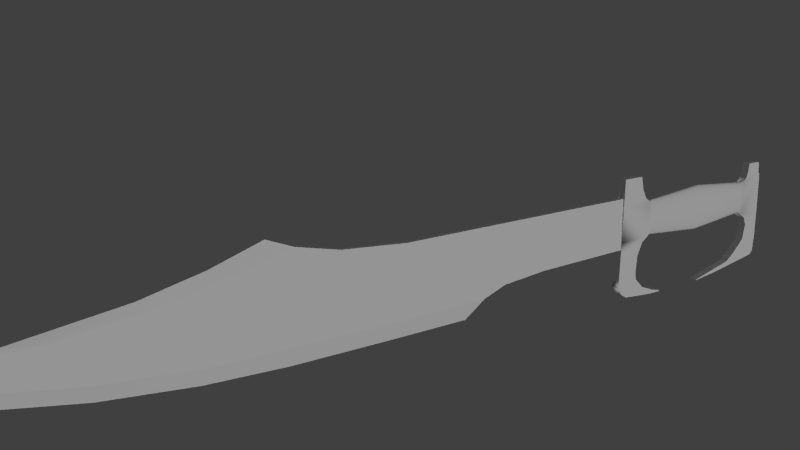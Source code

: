 # Source: LeonidasBlade.blend  (saved by Blender 2.76.0; exported with 4.5.12 LTS)
import bpy
from mathutils import Matrix  # noqa: F401  (used for matrix-valued properties, if any)

bpy.ops.wm.read_factory_settings(use_empty=True)
scene = bpy.context.scene
scene.name = 'Scene'

# ---- collections
col_collection_1 = bpy.data.collections.new('Collection 1'); scene.collection.children.link(col_collection_1)

# ---- materials (node trees are filled in below, after node groups)
mat_material = bpy.data.materials.new('Material')
mat_material.alpha_threshold = 0.0
mat_material.use_transparent_shadow = False
mat_material.preview_render_type = 'CUBE'
mat_material.roughness = 0.5
mat_material.line_color = (0.0, 0.0, 0.0, 1.0)

# ---- node groups
ng_auto_smooth = bpy.data.node_groups.new('Auto Smooth', 'GeometryNodeTree')
_s = ng_auto_smooth.interface.new_socket(name='Geometry', in_out='OUTPUT', socket_type='NodeSocketGeometry')
_s = ng_auto_smooth.interface.new_socket(name='Geometry', in_out='INPUT', socket_type='NodeSocketGeometry')
_s = ng_auto_smooth.interface.new_socket(name='Angle', in_out='INPUT', socket_type='NodeSocketFloat')
_s.subtype = 'ANGLE'
_s.min_value = 0.0
_s.max_value = 3.142
ng_auto_smooth.is_modifier = True
_N = ng_auto_smooth.nodes; _L = ng_auto_smooth.links
n0 = _N.new('NodeGroupOutput'); n0.name = 'Group Output'; n0.location = (480, -100)
n1 = _N.new('NodeGroupInput'); n1.name = 'Group Input'; n1.location = (-420, -300)
n2 = _N.new('NodeGroupInput'); n2.name = 'Group Input.001'; n2.location = (-60, -100)
n3 = _N.new('GeometryNodeSetShadeSmooth'); n3.name = 'Set Shade Smooth'; n3.location = (120, -100)
n3.domain = 'EDGE'
n4 = _N.new('GeometryNodeSetShadeSmooth'); n4.name = 'Set Shade Smooth.001'; n4.location = (300, -100)
n5 = _N.new('GeometryNodeInputMeshEdgeAngle'); n5.name = 'Edge Angle'; n5.location = (-420, -220)
n6 = _N.new('GeometryNodeInputEdgeSmooth'); n6.name = 'Is Edge Smooth'; n6.location = (-60, -160)
n7 = _N.new('GeometryNodeInputShadeSmooth'); n7.name = 'Is Face Smooth'; n7.location = (-240, -340)
n8 = _N.new('FunctionNodeBooleanMath'); n8.name = 'Boolean Math'; n8.location = (-60, -220)
n9 = _N.new('FunctionNodeCompare'); n9.name = 'Compare'; n9.location = (-240, -180)
n9.operation = 'LESS_EQUAL'
_L.new(n5.outputs[0], n9.inputs[0])
_L.new(n4.outputs[0], n0.inputs[0])
_L.new(n1.outputs[1], n9.inputs[1])
_L.new(n9.outputs[0], n8.inputs[0])
_L.new(n7.outputs[0], n8.inputs[1])
_L.new(n2.outputs[0], n3.inputs[0])
_L.new(n6.outputs[0], n3.inputs[1])
_L.new(n3.outputs[0], n4.inputs[0])
_L.new(n8.outputs[0], n3.inputs[2])
n0.is_active_output = True

# ---- material node trees

# ---- world
world_world = bpy.data.worlds.new('World'); scene.world = world_world
world_world.color = (0.05088, 0.05088, 0.05088)
world_world.use_sun_shadow = False
world_world.sun_shadow_jitter_overblur = 0.0
world_world.cycles.sampling_method = 'MANUAL'
world_world.cycles.sample_map_resolution = 256

# ---- cameras
cam_camera = bpy.data.cameras.new('Camera')
cam_camera.clip_end = 100.0
cam_camera.lens = 35.0
cam_camera.sensor_width = 32.0
cam_camera.sensor_height = 18.0
cam_camera.display_size = 2.0
cam_camera.dof.focus_distance = 0.0
cam_camera.dof.aperture_fstop = 128.0
cam_camera.dof.aperture_blades = 6

# ---- lights
light_area_001 = bpy.data.lights.new('Area.001', 'SUN')
light_area_001.transmission_factor = 0.0
light_area_001.angle = 0.1993
light_area_001.energy = 1.0
light_area_001.shadow_buffer_clip_start = 0.5
light_area_001.shadow_soft_size = 0.1
light_area_001.shadow_cascade_max_distance = 1000.0
light_area_001.cycles.use_multiple_importance_sampling = False
light_area = bpy.data.lights.new('Area', 'SUN')
light_area.transmission_factor = 0.0
light_area.angle = 0.1993
light_area.energy = 1.0
light_area.shadow_buffer_clip_start = 0.5
light_area.shadow_soft_size = 0.1
light_area.shadow_cascade_max_distance = 1000.0
light_area.cycles.use_multiple_importance_sampling = False

# ---- meshes
me_cube_003 = bpy.data.meshes.new('Cube.003')
me_cube_003.from_pydata([(-0.764, 0.1767, 0.01147), (-0.764, 0.1665, 0.0225), (-0.764, -0.1802, -4.208e-08), (-0.764, -0.1498, -0.03266), (-0.764, -0.1274, -0.04157), (-0.764, -0.06896, -0.05431), (-0.764, 0.1498, -0.03266), (-0.764, 0.1802, 1.262e-07), (-0.764, 0.1274, 0.04157), (-0.764, 0.03515, 0.05766), (-0.764, -0.1274, 0.04157), (-0.764, -0.1665, 0.0225), (-0.764, -0.1767, -0.01147), (-0.764, -1.616e-06, -0.05879), (-0.764, 0.1274, -0.04157), (-0.8024, 0.1907, -0.0412), (-0.8078, -0.181, -0.0412), (-0.8024, 0.1907, 0.04073), (-0.8078, -0.181, 0.04073), (-0.851, -0.2288, -0.0412), (-0.851, -0.2288, 0.04073), (-0.8741, -0.3075, -0.0412), (-0.8741, -0.3075, 0.04073), (-0.8788, -0.3861, -0.0412), (-0.8788, -0.3861, 0.04073), (-1.056, -0.3861, -0.0412), (-1.056, -0.3861, 0.04073), (-1.073, -0.3599, -0.0412), (-1.073, -0.3599, 0.04073), (-1.073, -0.2658, -0.0412), (-1.073, -0.2658, 0.04073), (-1.099, -0.2427, -0.0412), (-1.099, -0.2427, 0.04073), (-1.113, 0.04719, -0.0412), (-1.113, 0.04719, 0.04073), (-1.119, 0.2631, -0.0412), (-1.119, 0.2631, 0.04073), (-1.125, 0.5098, -0.0412), (-1.125, 0.5098, 0.04073), (-1.112, 0.6702, -0.0412), (-1.112, 0.6702, 0.04073), (-1.076, 0.7164, -0.0412), (-1.076, 0.7164, 0.04073), (-0.6194, 0.7221, -0.0412), (-0.6194, 0.7221, 0.04073), (-0.07219, 0.8363, 0.04073), (-0.07219, 0.8363, -0.0412), (-0.07157, 0.8443, -0.0412), (-0.07157, 0.8443, 0.04073), (-0.402, 0.8124, 0.04073), (-0.402, 0.8124, -0.0412), (-0.7415, 0.6369, -0.0412), (-0.7415, 0.6369, 0.04073), (-0.8877, 0.5, -0.0412), (-0.8877, 0.5, 0.04073), (-0.9191, 0.3335, -0.0412), (-0.9191, 0.3335, 0.04073), (-0.8803, 0.2465, -0.0412), (-0.8803, 0.2465, 0.04073), (-0.7425, 0.7639, 0.04073), (-0.7425, 0.7639, -0.0412), (-0.3833, 0.7713, 0.04073), (-0.3833, 0.7713, -0.0412), (0.8299, 0.1907, -0.0412), (0.8245, -0.181, -0.0412), (1.224, 0.1961, -0.0412), (1.224, -0.181, -0.0412), (0.8299, 0.1907, 0.04073), (0.8245, -0.181, 0.04073), (1.224, 0.1961, 0.04073), (1.224, -0.181, 0.04073), (0.8875, -0.2209, -0.0412), (0.8875, -0.2209, 0.04073), (0.9453, -0.3224, -0.0412), (0.9453, -0.3224, 0.04073), (0.9787, -0.4586, -0.0412), (0.9787, -0.4586, 0.04073), (1.225, -0.4585, -0.0412), (1.225, -0.4585, 0.04073), (0.9031, 0.2408, 0.04073), (0.9031, 0.2408, -0.0412), (0.9635, 0.3719, 0.04073), (0.9635, 0.3719, -0.0412), (0.9763, 0.5571, 0.04073), (0.9763, 0.5571, -0.0412), (0.962, 0.6311, 0.04073), (0.962, 0.6311, -0.0412), (0.8522, 0.7373, 0.04073), (0.8522, 0.7373, -0.0412), (0.6746, 0.8051, 0.04073), (0.6746, 0.8051, -0.0412), (0.5613, 0.8275, 0.04073), (0.5613, 0.8275, -0.0412), (0.5676, 0.8408, 0.04073), (0.5676, 0.8408, -0.0412), (0.7219, 0.8391, 0.04073), (0.7219, 0.8391, -0.0412), (0.9625, 0.8175, 0.04073), (0.9625, 0.8175, -0.0412), (1.107, 0.8021, 0.04073), (1.107, 0.8021, -0.0412), (1.18, 0.7589, 0.04073), (1.18, 0.7589, -0.0412), (1.231, 0.6802, 0.04073), (1.231, 0.6802, -0.0412), (0.7623, 0.1865, 1.249e-07), (0.7623, 0.1319, 0.02934), (0.7623, 0.1036, 0.0345), (0.7623, -0.1036, 0.0345), (0.7623, -0.1319, 0.02934), (0.7623, -0.1551, 0.02305), (0.7623, -0.1723, 0.01588), (0.7623, -0.1829, 0.008096), (0.7623, -0.1829, -0.008096), (0.7623, -0.1723, -0.01588), (0.7623, -0.1551, -0.02305), (0.7623, -0.1036, -0.0345), (0.7623, -0.07138, -0.03834), (0.7623, -0.03639, -0.0407), (0.7623, 0.03639, -0.0407), (0.7623, 0.1036, -0.0345), (0.7623, 0.1551, -0.02305), (0.7623, 0.1723, -0.01588), (1.228, 0.4521, 0.04073), (1.229, 0.5732, 0.04073), (1.228, 0.4521, -0.0412), (1.229, 0.5732, -0.0412), (5.192, -0.4895, -0.0005035), (5.655, -0.3374, -0.0005036), (6.191, -0.2103, -0.0005036), (7.054, -0.09225, -0.0005036), (8.37, -0.1013, -0.0005031), (7.962, 0.1075, -0.0005032), (7.335, 0.28, -0.0005037), (6.527, 0.4434, -0.0005037), (5.746, 0.5342, -0.0005037), (5.011, 0.5705, -0.0005037), (4.121, 0.5796, -0.000504), (3.239, 0.5826, -0.000504), (3.039, 0.4147, -0.03203), (2.796, 0.3299, -0.03261), (2.305, 0.2891, -0.03261), (1.197, 0.2726, -0.03261), (7.962, -0.01335, -0.03438), (7.335, 0.1592, -0.03438), (6.527, 0.3068, -0.03438), (5.746, 0.3923, -0.03438), (5.011, 0.4076, -0.03438), (4.121, 0.422, -0.03438), (4.958, -0.3975, -0.02413), (5.362, -0.2938, -0.02413), (5.897, -0.1666, -0.02413), (6.76, -0.04862, -0.02413), (8.076, -0.0577, -0.02413), (3.903, -0.2519, -0.02413), (4.548, -0.304, -0.02413), (1.206, -0.2593, -0.02178), (8.288, -0.04443, -0.0005031), (8.142, 0.03237, -0.0005031), (5.192, -0.4895, 0.0005048), (5.655, -0.3374, 0.0005045), (6.191, -0.2103, 0.0005045), (7.054, -0.09225, 0.0005044), (8.37, -0.1013, 0.0005049), (7.962, 0.1075, 0.0005049), (7.335, 0.28, 0.0005044), (6.527, 0.4434, 0.0005043), (5.746, 0.5342, 0.0005043), (5.011, 0.5705, 0.0005045), (4.121, 0.5796, 0.0005043), (3.239, 0.5826, 0.0005043), (3.039, 0.4147, 0.03203), (2.796, 0.3299, 0.03262), (2.305, 0.2891, 0.03262), (1.197, 0.2726, 0.03262), (7.962, -0.01335, 0.03438), (7.335, 0.1592, 0.03438), (6.527, 0.3068, 0.03438), (5.746, 0.3923, 0.03438), (5.011, 0.4076, 0.03438), (4.121, 0.422, 0.03438), (4.958, -0.3975, 0.02413), (5.362, -0.2938, 0.02413), (5.897, -0.1666, 0.02413), (6.76, -0.04862, 0.02413), (8.076, -0.0577, 0.02413), (3.903, -0.2519, 0.02413), (4.548, -0.304, 0.02413), (1.206, -0.2593, 0.02178), (8.288, -0.04443, 0.0005049), (8.142, 0.03237, 0.0005049), (3.256, -0.2537, -0.02356), (2.357, -0.2562, -0.02278), (3.256, -0.2537, 0.02357), (2.357, -0.2562, 0.02278), (-0.764, 0.1498, 0.03266), (-0.764, 0.1001, 0.04888), (-0.764, -0.03516, 0.05766), (-0.764, -0.1001, 0.04888), (-0.764, -0.1498, 0.03266), (-0.764, -0.1767, 0.01147), (-0.764, -0.1665, -0.0225), (-0.764, -0.1001, -0.04888), (-0.764, 0.03515, -0.05766), (-0.764, 0.1001, -0.04888), (-0.764, 0.1767, -0.01147), (2.275e-06, 0.2472, 1.131e-07), (2.275e-06, 0.2425, 0.01378), (2.275e-06, 0.2284, 0.02702), (2.275e-06, 0.2055, 0.03923), (2.275e-06, 0.1748, 0.04993), (2.275e-06, 0.1373, 0.05871), (2.275e-06, 0.0946, 0.06524), (2.275e-06, 0.04823, 0.06926), (2.275e-06, -1.869e-06, 0.07062), (2.275e-06, -0.04823, 0.06926), (2.275e-06, -0.0946, 0.06524), (2.275e-06, -0.1373, 0.05871), (2.275e-06, -0.1748, 0.04993), (2.275e-06, -0.2055, 0.03923), (2.275e-06, -0.2284, 0.02702), (2.275e-06, -0.2425, 0.01378), (2.275e-06, -0.2472, -2.903e-08), (2.275e-06, -0.2425, -0.01378), (2.275e-06, -0.2284, -0.02702), (2.275e-06, -0.2055, -0.03923), (2.275e-06, -0.1748, -0.04993), (2.275e-06, -0.1373, -0.05871), (2.275e-06, -0.0946, -0.06524), (2.275e-06, -0.04823, -0.06926), (2.275e-06, -1.675e-06, -0.07062), (2.275e-06, 0.04823, -0.06926), (2.275e-06, 0.0946, -0.06524), (2.275e-06, 0.1373, -0.05871), (2.275e-06, 0.1748, -0.04993), (2.275e-06, 0.2055, -0.03923), (2.275e-06, 0.2284, -0.02702), (2.275e-06, 0.2425, -0.01378), (0.7623, -0.03639, 0.0407), (-0.764, 0.06896, 0.05431), (-0.764, -1.75e-06, 0.05879), (-0.764, -0.06896, 0.05431), (-0.764, -0.03516, -0.05766), (-0.764, 0.06896, -0.05431), (-0.764, 0.1665, -0.0225), (0.7623, 0.1829, 0.008096), (0.7623, 0.1723, 0.01588), (0.7623, 0.1551, 0.02305), (0.7623, 0.07138, 0.03834), (0.7623, 0.03639, 0.0407), (0.7623, -1.854e-06, 0.0415), (0.7623, -0.07138, 0.03834), (0.7623, -0.1865, 1.976e-07), (0.7623, -0.1319, -0.02934), (0.7623, -1.69e-06, -0.0415), (0.7623, 0.07138, -0.03834), (0.7623, 0.1319, -0.02934), (0.7623, 0.1829, -0.008096), (1.226, 0.3311, 0.04073), (1.226, 0.3311, -0.0412)], [], [(29, 27, 28, 30), (19, 20, 22, 21), (21, 22, 24, 23), (23, 24, 26, 25), (25, 26, 28, 27), (29, 19, 21, 27), (29, 30, 32, 31), (31, 32, 34, 33), (33, 34, 36, 35), (35, 36, 38, 37), (37, 38, 40, 39), (39, 40, 42, 41), (47, 48, 45, 46), (62, 61, 44, 43), (50, 49, 48, 47), (60, 59, 49, 50), (43, 44, 52, 51), (51, 52, 54, 53), (53, 54, 56, 55), (55, 56, 58, 57), (15, 57, 58, 17), (23, 25, 27, 21), (16, 18, 20, 19), (19, 29, 31, 16), (16, 31, 33, 15), (35, 57, 15, 33), (37, 55, 57, 35), (39, 53, 55, 37), (41, 51, 53, 39), (41, 42, 59, 60), (60, 43, 51, 41), (46, 45, 61, 62), (50, 62, 43, 60), (62, 50, 47, 46), (45, 48, 49, 61), (61, 49, 59, 44), (44, 59, 42, 52), (40, 54, 52, 42), (38, 56, 54, 40), (36, 58, 56, 38), (36, 34, 17, 58), (17, 34, 32, 18), (18, 32, 30, 20), (20, 30, 28, 22), (22, 28, 26, 24), (12, 2, 16), (16, 15, 13), (15, 17, 7), (0, 17, 1), (3, 16, 4), (14, 15, 6), (7, 17, 0), (2, 18, 16), (64, 63, 65, 66), (66, 65, 69, 70), (70, 69, 67, 68), (68, 64, 71, 72), (72, 71, 73, 74), (74, 73, 75, 76), (75, 77, 78, 76), (78, 77, 66, 70), (126, 124, 123, 125), (104, 103, 124, 126), (86, 85, 87, 88), (88, 87, 89, 90), (90, 89, 91, 92), (92, 91, 93, 94), (94, 93, 95, 96), (96, 95, 97, 98), (98, 97, 99, 100), (100, 99, 101, 102), (102, 101, 103, 104), (79, 80, 63, 67), (81, 82, 80, 79), (83, 84, 82, 81), (88, 102, 104, 86), (90, 100, 102, 88), (92, 98, 100, 90), (94, 96, 98, 92), (85, 103, 101, 87), (87, 101, 99, 89), (89, 99, 97, 91), (91, 97, 95, 93), (66, 77, 75, 73, 71, 64), (68, 72, 74, 76, 78, 70), (122, 63, 121), (118, 64, 117), (117, 64, 116), (115, 64, 114), (111, 68, 110), (110, 68, 109), (109, 68, 108), (107, 67, 106), (85, 86, 84, 83), (125, 82, 84, 126), (126, 84, 86, 104), (104, 86, 85, 103), (103, 85, 83, 124), (124, 83, 81, 123), (69, 67, 63, 65), (114, 64, 113), (112, 68, 111), (136, 147, 148, 137), (134, 145, 146, 135), (132, 143, 144, 133), (138, 137, 148, 139), (135, 146, 147, 136), (133, 144, 145, 134), (131, 130, 152, 153), (130, 129, 151, 152), (129, 128, 150, 151), (128, 127, 149, 150), (132, 158, 157, 143), (168, 169, 180, 179), (166, 167, 178, 177), (164, 165, 176, 175), (170, 171, 180, 169), (167, 168, 179, 178), (165, 166, 177, 176), (163, 185, 184, 162), (162, 184, 183, 161), (161, 183, 182, 160), (160, 182, 181, 159), (164, 175, 189, 190), (127, 159, 181, 149), (128, 160, 159, 127), (129, 161, 160, 128), (130, 162, 161, 129), (131, 163, 162, 130), (158, 190, 189, 157), (158, 132, 164, 190), (133, 165, 164, 132), (135, 136, 168, 167), (136, 137, 169, 168), (137, 138, 170, 169), (138, 139, 171, 170), (133, 134, 166, 165), (134, 135, 167, 166), (154, 155, 187, 186), (155, 149, 181, 187), (174, 142, 156, 188), (139, 140, 172, 171), (140, 141, 173, 172), (141, 142, 174, 173), (154, 186, 193, 191), (191, 193, 194, 192), (192, 194, 188, 156), (174, 188, 194, 173), (173, 194, 193, 172), (172, 193, 186, 171), (171, 186, 187, 180), (180, 187, 181, 179), (179, 181, 182, 178), (178, 182, 183, 177), (177, 183, 184, 176), (176, 184, 185, 175), (175, 185, 163, 189), (189, 163, 131, 157), (157, 131, 153, 143), (143, 153, 152, 144), (144, 152, 151, 145), (145, 151, 150, 146), (146, 150, 149, 147), (147, 149, 155, 148), (148, 155, 154, 139), (139, 154, 191, 140), (140, 191, 192, 141), (141, 192, 156, 142), (240, 197, 215, 214), (197, 241, 216, 215), (241, 198, 217, 216), (203, 243, 232, 231), (243, 204, 233, 232), (244, 205, 237, 236), (196, 239, 212, 211), (208, 209, 247, 246), (212, 213, 249, 248), (213, 214, 250, 249), (214, 215, 238, 250), (215, 216, 251, 238), (207, 208, 246, 245), (125, 123, 258, 259), (67, 63, 257), (257, 63, 122), (121, 63, 256), (256, 63, 120), (120, 63, 255), (255, 63, 119), (119, 63, 254), (254, 63, 64), (116, 64, 253), (253, 64, 115), (108, 68, 251), (250, 68, 67), (249, 67, 248), (248, 67, 107), (106, 67, 247), (247, 67, 246), (246, 67, 245), (245, 67, 105), (105, 67, 257), (118, 254, 64), (249, 250, 67), (65, 63, 80, 259), (259, 80, 82, 125), (123, 81, 79, 258), (258, 79, 67, 69), (251, 68, 238), (238, 68, 250), (113, 64, 252), (252, 64, 68), (112, 252, 68), (259, 258, 69, 65), (234, 235, 121, 256), (221, 222, 252, 112), (235, 236, 122, 121), (222, 223, 113, 252), (209, 210, 106, 247), (236, 237, 257, 122), (223, 224, 114, 113), (210, 211, 107, 106), (237, 206, 105, 257), (224, 225, 115, 114), (211, 212, 248, 107), (225, 226, 253, 115), (226, 227, 116, 253), (227, 228, 117, 116), (228, 229, 118, 117), (229, 230, 254, 118), (216, 217, 108, 251), (230, 231, 119, 254), (217, 218, 109, 108), (231, 232, 255, 119), (218, 219, 110, 109), (232, 233, 120, 255), (219, 220, 111, 110), (206, 207, 245, 105), (233, 234, 256, 120), (220, 221, 112, 111), (239, 17, 9), (17, 18, 240), (9, 17, 240), (242, 16, 13), (1, 17, 195), (195, 17, 8), (8, 17, 196), (196, 17, 239), (240, 18, 197), (197, 18, 241), (241, 18, 198), (198, 18, 10), (10, 18, 199), (199, 18, 11), (11, 18, 200), (12, 16, 201), (201, 16, 3), (4, 16, 202), (202, 16, 5), (5, 16, 242), (13, 15, 203), (203, 15, 243), (243, 15, 204), (204, 15, 14), (6, 15, 244), (244, 15, 205), (200, 18, 2), (205, 15, 7), (4, 202, 227, 226), (202, 5, 228, 227), (0, 1, 208, 207), (200, 2, 222, 221), (1, 195, 209, 208), (201, 3, 225, 224), (3, 4, 226, 225), (9, 240, 214, 213), (5, 242, 229, 228), (242, 13, 230, 229), (13, 203, 231, 230), (198, 10, 218, 217), (10, 199, 219, 218), (199, 11, 220, 219), (7, 0, 207, 206), (204, 14, 234, 233), (11, 200, 221, 220), (14, 6, 235, 234), (6, 244, 236, 235), (2, 12, 223, 222), (195, 8, 210, 209), (12, 201, 224, 223), (8, 196, 211, 210), (205, 7, 206, 237), (239, 9, 213, 212)])
me_cube_003.polygons.foreach_set('use_smooth', [True] * 292)
_k = set([(15, 57), (16, 19), (17, 58), (18, 20), (19, 21), (20, 22), (21, 23), (22, 24), (23, 25), (24, 26), (25, 27), (26, 28), (27, 29), (28, 30), (29, 31), (30, 32), (31, 33), (32, 34), (33, 35), (34, 36), (35, 37), (36, 38), (37, 39), (38, 40), (39, 41), (40, 42), (41, 60), (42, 59), (43, 51), (43, 62), (44, 52), (44, 61), (45, 48), (45, 61), (46, 47), (46, 62), (47, 50), (48, 49), (49, 59), (50, 60), (51, 53), (52, 54), (53, 55), (54, 56), (55, 57), (56, 58), (63, 80), (64, 71), (65, 66), (65, 259), (66, 77), (67, 79), (68, 72), (69, 70), (69, 258), (70, 78), (71, 73), (72, 74), (73, 75), (74, 76), (75, 77), (76, 78), (79, 81), (80, 82), (81, 83), (82, 84), (83, 85), (84, 86), (85, 87), (86, 88), (87, 89), (88, 90), (89, 91), (90, 92), (91, 93), (92, 94), (93, 95), (94, 96), (95, 97), (96, 98), (97, 99), (98, 100), (99, 101), (100, 102), (101, 103), (102, 104), (103, 124), (104, 126), (123, 124), (123, 258), (125, 126), (125, 259), (127, 128), (128, 129), (129, 130), (130, 131), (131, 157), (132, 133), (132, 158), (133, 134), (134, 135), (135, 136), (136, 137), (137, 138), (138, 139), (138, 170), (139, 140), (139, 148), (139, 171), (143, 144), (143, 153), (144, 145), (145, 146), (146, 147), (147, 148), (149, 150), (150, 151), (151, 152), (152, 153), (157, 158), (157, 189), (159, 160), (160, 161), (161, 162), (162, 163), (163, 189), (164, 165), (164, 190), (165, 166), (166, 167), (167, 168), (168, 169), (169, 170), (170, 171), (171, 180), (175, 176), (175, 185), (176, 177), (177, 178), (178, 179), (179, 180), (181, 182), (182, 183), (183, 184), (184, 185), (189, 190)])
me_cube_003.attributes.new('sharp_edge', 'BOOLEAN', 'EDGE').data.foreach_set('value', [ (min(e.vertices), max(e.vertices)) in _k for e in me_cube_003.edges])
_uv = me_cube_003.uv_layers.new(name='UVMap')
_uv.uv.foreach_set('vector', [0.822, 0.946, 0.822, 0.9329, 0.8417, 0.9329, 0.8417, 0.946, 0.7679, 0.1871, 0.7875, 0.1871, 0.7875, 0.198, 0.7679, 0.198, 0.7679, 0.198, 0.7875, 0.198, 0.7875, 0.2089, 0.7679, 0.2089, 0.7827, 0.9538, 0.7631, 0.9538, 0.7631, 0.9291, 0.7827, 0.9291, 0.822, 0.9291, 0.8417, 0.9291, 0.8417, 0.9329, 0.822, 0.9329, 0.8747, 0.9165, 0.9143, 0.8951, 0.92, 0.9061, 0.8871, 0.9274, 0.8718, 0.9406, 0.8718, 0.9291, 0.8782, 0.9291, 0.8782, 0.9406, 0.7286, 0.3991, 0.7482, 0.3991, 0.7482, 0.4396, 0.7286, 0.4396, 0.7286, 0.4396, 0.7482, 0.4396, 0.7482, 0.4696, 0.7286, 0.4696, 0.7286, 0.4696, 0.7482, 0.4696, 0.7482, 0.504, 0.7286, 0.504, 0.7286, 0.504, 0.7482, 0.504, 0.7482, 0.5262, 0.7286, 0.5262, 0.7286, 0.5262, 0.7482, 0.5262, 0.7482, 0.5324, 0.7286, 0.5324, 0.8813, 0.9406, 0.8813, 0.9291, 0.8832, 0.9291, 0.8832, 0.9406, 0.7482, 0.4424, 0.7679, 0.4424, 0.7679, 0.4752, 0.7482, 0.4752, 0.7286, 0.4451, 0.7089, 0.4451, 0.7089, 0.3991, 0.7286, 0.3991, 0.7286, 0.4925, 0.7089, 0.4925, 0.7089, 0.4451, 0.7286, 0.4451, 0.7482, 0.4752, 0.7679, 0.4752, 0.7679, 0.492, 0.7482, 0.492, 0.7482, 0.492, 0.7679, 0.492, 0.7679, 0.5122, 0.7482, 0.5122, 0.709, 0.1806, 0.7286, 0.1806, 0.7286, 0.2037, 0.709, 0.2037, 0.709, 0.2037, 0.7286, 0.2037, 0.7286, 0.216, 0.709, 0.216, 0.8613, 0.9345, 0.8613, 0.9454, 0.8417, 0.9454, 0.8417, 0.9345, 0.9295, 0.9156, 0.894, 0.9291, 0.8871, 0.9274, 0.92, 0.9061, 0.7679, 0.1806, 0.7875, 0.1806, 0.7875, 0.1871, 0.7679, 0.1871, 0.9143, 0.8951, 0.8747, 0.9165, 0.8664, 0.9158, 0.9166, 0.8863, 0.9166, 0.8863, 0.8664, 0.9158, 0.8254, 0.8832, 0.8686, 0.8427, 0.7957, 0.8585, 0.8457, 0.8421, 0.8686, 0.8427, 0.8254, 0.8832, 0.7619, 0.8303, 0.8264, 0.835, 0.8457, 0.8421, 0.7957, 0.8585, 0.7435, 0.8106, 0.8107, 0.8132, 0.8264, 0.835, 0.7619, 0.8303, 0.7445, 0.8025, 0.8219, 0.7861, 0.8107, 0.8132, 0.7435, 0.8106, 0.7286, 0.5389, 0.7089, 0.5389, 0.7089, 0.4925, 0.7286, 0.4925, 0.8049, 0.7714, 0.8351, 0.7669, 0.8219, 0.7861, 0.7445, 0.8025, 0.7482, 0.3991, 0.7679, 0.3991, 0.7679, 0.4424, 0.7482, 0.4424, 0.8667, 0.7397, 0.8758, 0.743, 0.8351, 0.7669, 0.8049, 0.7714, 0.8758, 0.743, 0.8667, 0.7397, 0.9285, 0.7107, 0.9295, 0.7116, 0.9295, 0.7097, 0.9285, 0.7107, 0.8667, 0.6816, 0.8758, 0.6783, 0.8758, 0.6783, 0.8667, 0.6816, 0.8049, 0.6499, 0.8351, 0.6544, 0.8351, 0.6544, 0.8049, 0.6499, 0.7445, 0.6188, 0.8219, 0.6352, 0.7435, 0.6107, 0.8107, 0.6081, 0.8219, 0.6352, 0.7445, 0.6188, 0.7619, 0.591, 0.8264, 0.5863, 0.8107, 0.6081, 0.7435, 0.6107, 0.7957, 0.5628, 0.8457, 0.5792, 0.8264, 0.5863, 0.7619, 0.591, 0.7957, 0.5628, 0.8254, 0.5381, 0.8686, 0.5786, 0.8457, 0.5792, 0.8686, 0.5786, 0.8254, 0.5381, 0.8664, 0.5055, 0.9166, 0.535, 0.9166, 0.535, 0.8664, 0.5055, 0.8747, 0.5048, 0.9143, 0.5262, 0.9143, 0.5262, 0.8747, 0.5048, 0.8872, 0.4939, 0.92, 0.5152, 0.92, 0.5152, 0.8872, 0.4939, 0.894, 0.4922, 0.9295, 0.5058, 0.6894, 0.8324, 0.6697, 0.8387, 0.6935, 0.849, 0.9166, 0.8863, 0.8686, 0.8427, 0.9015, 0.8618, 0.8613, 0.9345, 0.8417, 0.9345, 0.8514, 0.9291, 0.8868, 0.9334, 0.8895, 0.9291, 0.8904, 0.9334, 0.9212, 0.8793, 0.9166, 0.8863, 0.9183, 0.8767, 0.8846, 0.8471, 0.8686, 0.8427, 0.8816, 0.8445, 0.8514, 0.9291, 0.8417, 0.9345, 0.8487, 0.9291, 0.6655, 0.8657, 0.6458, 0.8657, 0.6569, 0.8744, 0.7537, 0.1421, 0.7545, 0.09034, 0.849, 0.08931, 0.8495, 0.1418, 0.6893, 0.5301, 0.6893, 0.4776, 0.7089, 0.4776, 0.7089, 0.5301, 0.8495, 0.2573, 0.849, 0.3098, 0.7545, 0.3088, 0.7536, 0.257, 0.8024, 0.9378, 0.822, 0.9378, 0.822, 0.9466, 0.8024, 0.9466, 0.7482, 0.1806, 0.7679, 0.1806, 0.7679, 0.1951, 0.7482, 0.1951, 0.7482, 0.1951, 0.7679, 0.1951, 0.7679, 0.2143, 0.7482, 0.2143, 0.7482, 0.1806, 0.7482, 0.2149, 0.7286, 0.2149, 0.7286, 0.1806, 0.7089, 0.5688, 0.6893, 0.5688, 0.6893, 0.5301, 0.7089, 0.5301, 0.6893, 0.4252, 0.7089, 0.4252, 0.7089, 0.442, 0.6893, 0.442, 0.6893, 0.4103, 0.7089, 0.4103, 0.7089, 0.4252, 0.6893, 0.4252, 0.7875, 0.4531, 0.8071, 0.4531, 0.8071, 0.4685, 0.7875, 0.4685, 0.7435, 0.9291, 0.7631, 0.9291, 0.7631, 0.954, 0.7435, 0.954, 0.7435, 0.954, 0.7631, 0.954, 0.7631, 0.9698, 0.7435, 0.9698, 0.8782, 0.9406, 0.8782, 0.9291, 0.8813, 0.9291, 0.8813, 0.9406, 0.7875, 0.4845, 0.7679, 0.4845, 0.7679, 0.463, 0.7875, 0.463, 0.7875, 0.463, 0.7679, 0.463, 0.7679, 0.4295, 0.7875, 0.4295, 0.7875, 0.4295, 0.7679, 0.4295, 0.7679, 0.4093, 0.7875, 0.4093, 0.7875, 0.4093, 0.7679, 0.4093, 0.7679, 0.3991, 0.7875, 0.3991, 0.6893, 0.3991, 0.7089, 0.3991, 0.7089, 0.4103, 0.6893, 0.4103, 0.7827, 0.9291, 0.8024, 0.9291, 0.8024, 0.9393, 0.7827, 0.9393, 0.8071, 0.417, 0.7875, 0.417, 0.7875, 0.3991, 0.8071, 0.3991, 0.8071, 0.4427, 0.7875, 0.4427, 0.7875, 0.417, 0.8071, 0.417, 0.7591, 0.01421, 0.8377, 0.01097, 0.8499, 0.02188, 0.7856, 0.02891, 0.7165, 0.004892, 0.8202, 0.005008, 0.8377, 0.01097, 0.7591, 0.01421, 0.6893, 0.001868, 0.7855, 0.002967, 0.8202, 0.005008, 0.7165, 0.004892, 0.6908, 0.0, 0.7278, 0.0001359, 0.7855, 0.002967, 0.6893, 0.001868, 0.7856, 0.3702, 0.8499, 0.3773, 0.8376, 0.3882, 0.7591, 0.3849, 0.7591, 0.3849, 0.8376, 0.3882, 0.8202, 0.3941, 0.7165, 0.3942, 0.7165, 0.3942, 0.8202, 0.3941, 0.7855, 0.3962, 0.6893, 0.3973, 0.6893, 0.3973, 0.7855, 0.3962, 0.7278, 0.399, 0.6908, 0.3991, 0.8495, 0.1418, 0.8499, 0.1805, 0.791, 0.1806, 0.7828, 0.1617, 0.7688, 0.1476, 0.7537, 0.1421, 0.7536, 0.257, 0.7688, 0.2515, 0.7828, 0.2374, 0.7909, 0.2185, 0.8499, 0.2187, 0.8495, 0.2573, 0.7382, 0.09295, 0.7545, 0.09034, 0.7382, 0.09535, 0.7386, 0.122, 0.7537, 0.1421, 0.7386, 0.1269, 0.7386, 0.1269, 0.7537, 0.1421, 0.7386, 0.1314, 0.7386, 0.1385, 0.7537, 0.1421, 0.7386, 0.1409, 0.7386, 0.2582, 0.7536, 0.257, 0.7386, 0.2606, 0.7386, 0.2606, 0.7536, 0.257, 0.7386, 0.2638, 0.7386, 0.2638, 0.7536, 0.257, 0.7386, 0.2678, 0.7383, 0.2966, 0.7545, 0.3088, 0.7383, 0.3006, 0.8071, 0.4531, 0.7875, 0.4531, 0.7875, 0.4427, 0.8071, 0.4427, 0.8495, 0.05365, 0.7863, 0.06502, 0.7891, 0.03922, 0.8497, 0.03679, 0.8497, 0.03679, 0.7891, 0.03922, 0.7856, 0.02891, 0.8499, 0.02188, 0.709, 0.1806, 0.709, 0.218, 0.6893, 0.218, 0.6893, 0.1806, 0.8499, 0.3773, 0.7856, 0.3702, 0.7891, 0.3599, 0.8497, 0.3623, 0.8497, 0.3623, 0.7891, 0.3599, 0.7863, 0.3341, 0.8495, 0.3455, 0.8228, 0.4541, 0.8228, 0.3991, 0.8424, 0.3991, 0.8424, 0.4541, 0.7386, 0.1409, 0.7537, 0.1421, 0.7386, 0.1424, 0.7386, 0.2567, 0.7536, 0.257, 0.7386, 0.2582, 0.5033, 0.5282, 0.4643, 0.5294, 0.4572, 0.4056, 0.4949, 0.4044, 0.4908, 0.7399, 0.4581, 0.7409, 0.4693, 0.6318, 0.5033, 0.6307, 0.4273, 0.9416, 0.3984, 0.9426, 0.4323, 0.8543, 0.4612, 0.8534, 0.4852, 0.2817, 0.4949, 0.4044, 0.4572, 0.4056, 0.4427, 0.2552, 0.5033, 0.6307, 0.4693, 0.6318, 0.4643, 0.5294, 0.5033, 0.5282, 0.4612, 0.8534, 0.4323, 0.8543, 0.4581, 0.7409, 0.4908, 0.7399, 0.3822, 0.9999, 0.3688, 0.8168, 0.3757, 0.7757, 0.3891, 0.9588, 0.3688, 0.8168, 0.3303, 0.6977, 0.3373, 0.6566, 0.3757, 0.7757, 0.3303, 0.6977, 0.2935, 0.6241, 0.3005, 0.583, 0.3373, 0.6566, 0.2935, 0.6241, 0.2516, 0.5607, 0.2709, 0.5276, 0.3005, 0.583, 0.4273, 0.9416, 0.4115, 0.9672, 0.3948, 0.9881, 0.3984, 0.9426, 0.2516, 0.4717, 0.2433, 0.5955, 0.2056, 0.5944, 0.2127, 0.4705, 0.2391, 0.26, 0.2516, 0.3692, 0.2177, 0.3682, 0.2065, 0.259, 0.1757, 0.05825, 0.2096, 0.1465, 0.1807, 0.1456, 0.1468, 0.05733, 0.2336, 0.7182, 0.1911, 0.7448, 0.2056, 0.5944, 0.2433, 0.5955, 0.2516, 0.3692, 0.2516, 0.4717, 0.2127, 0.4705, 0.2177, 0.3682, 0.2096, 0.1465, 0.2391, 0.26, 0.2065, 0.259, 0.1807, 0.1456, 0.1305, 0.0, 0.1375, 0.04109, 0.1241, 0.2242, 0.1171, 0.1831, 0.1171, 0.1831, 0.1241, 0.2242, 0.08565, 0.3433, 0.07866, 0.3023, 0.07866, 0.3023, 0.08565, 0.3433, 0.04889, 0.417, 0.04189, 0.3759, 0.04189, 0.3759, 0.04889, 0.417, 0.01927, 0.4723, 0.0, 0.4392, 0.1757, 0.05825, 0.1468, 0.05733, 0.1432, 0.01176, 0.1598, 0.03265, 0.9875, 0.4419, 0.9877, 0.4419, 0.9934, 0.4746, 0.9818, 0.4746, 0.9875, 0.3776, 0.9877, 0.3776, 0.9877, 0.4419, 0.9875, 0.4419, 0.9875, 0.3032, 0.9877, 0.3032, 0.9877, 0.3776, 0.9875, 0.3776, 0.9875, 0.1833, 0.9877, 0.1833, 0.9877, 0.3032, 0.9875, 0.3032, 0.9875, 0.0, 0.9877, 0.0, 0.9877, 0.1833, 0.9875, 0.1833, 0.9738, 0.9673, 0.9741, 0.9673, 0.9741, 0.9878, 0.9738, 0.9878, 0.9738, 0.9673, 0.9738, 0.9421, 0.9741, 0.9421, 0.9741, 0.9673, 0.9739, 0.8547, 0.9741, 0.8547, 0.9741, 0.9421, 0.9738, 0.9421, 0.9739, 0.6333, 0.9739, 0.5308, 0.9741, 0.5308, 0.9741, 0.6333, 0.9739, 0.5308, 0.9739, 0.4069, 0.9741, 0.4069, 0.9741, 0.5308, 0.9739, 0.4069, 0.9739, 0.2841, 0.9742, 0.2841, 0.9741, 0.4069, 0.9739, 0.2841, 0.9663, 0.2564, 0.9817, 0.2564, 0.9742, 0.2841, 0.9739, 0.8547, 0.9739, 0.7421, 0.9741, 0.7421, 0.9741, 0.8547, 0.9739, 0.7421, 0.9739, 0.6333, 0.9741, 0.6333, 0.9741, 0.7421, 0.9818, 0.6218, 0.9818, 0.5319, 0.9934, 0.5319, 0.9934, 0.6218, 0.9818, 0.5319, 0.9818, 0.4746, 0.9934, 0.4746, 0.9934, 0.5319, 0.8071, 0.3991, 0.8228, 0.3991, 0.8202, 0.4732, 0.8097, 0.4732, 0.9663, 0.2564, 0.9662, 0.2226, 0.9818, 0.2226, 0.9817, 0.2564, 0.9662, 0.2226, 0.9662, 0.1544, 0.9818, 0.1544, 0.9818, 0.2226, 0.9662, 0.1544, 0.9662, 0.0, 0.9818, 1.66e-07, 0.9818, 0.1544, 0.9818, 0.6218, 0.9934, 0.6218, 0.9933, 0.7119, 0.982, 0.7119, 0.982, 0.7119, 0.9933, 0.7119, 0.9931, 0.8371, 0.9822, 0.8371, 0.9822, 0.8371, 0.9931, 0.8371, 0.9928, 0.9973, 0.9824, 0.9973, 0.1353, 1.0, 0.007995, 0.9951, 0.02236, 0.8351, 0.1523, 0.846, 0.1523, 0.846, 0.02236, 0.8351, 0.03358, 0.7101, 0.1679, 0.7781, 0.1679, 0.7781, 0.03358, 0.7101, 0.04166, 0.6201, 0.1911, 0.7448, 0.1911, 0.7448, 0.04166, 0.6201, 0.03681, 0.53, 0.2056, 0.5944, 0.2056, 0.5944, 0.03681, 0.53, 0.01927, 0.4723, 0.2127, 0.4705, 0.2127, 0.4705, 0.01927, 0.4723, 0.04889, 0.417, 0.2177, 0.3682, 0.2177, 0.3682, 0.04889, 0.417, 0.08565, 0.3433, 0.2065, 0.259, 0.2065, 0.259, 0.08565, 0.3433, 0.1241, 0.2242, 0.1807, 0.1456, 0.1807, 0.1456, 0.1241, 0.2242, 0.1375, 0.04109, 0.1468, 0.05733, 0.1468, 0.05733, 0.1375, 0.04109, 0.1305, 0.0, 0.1432, 0.01176, 0.9741, 0.9878, 0.9741, 0.9992, 0.9738, 0.9992, 0.9738, 0.9878, 0.3948, 0.9881, 0.3822, 0.9999, 0.3891, 0.9588, 0.3984, 0.9426, 0.3984, 0.9426, 0.3891, 0.9588, 0.3757, 0.7757, 0.4323, 0.8543, 0.4323, 0.8543, 0.3757, 0.7757, 0.3373, 0.6566, 0.4581, 0.7409, 0.4581, 0.7409, 0.3373, 0.6566, 0.3005, 0.583, 0.4693, 0.6318, 0.4693, 0.6318, 0.3005, 0.583, 0.2709, 0.5276, 0.4643, 0.5294, 0.4643, 0.5294, 0.2709, 0.5276, 0.2884, 0.4699, 0.4572, 0.4056, 0.4572, 0.4056, 0.2884, 0.4699, 0.2933, 0.3799, 0.4427, 0.2552, 0.4427, 0.2552, 0.2933, 0.3799, 0.2852, 0.2899, 0.4195, 0.2219, 0.4195, 0.2219, 0.2852, 0.2899, 0.274, 0.1649, 0.4039, 0.154, 0.4039, 0.154, 0.274, 0.1649, 0.2596, 0.004881, 0.3869, 0.0, 0.9081, 0.2125, 0.8997, 0.2125, 0.8966, 0.1061, 0.9081, 0.1061, 0.8997, 0.2125, 0.8916, 0.2125, 0.8854, 0.1061, 0.8966, 0.1061, 0.8916, 0.2125, 0.8841, 0.2125, 0.8752, 0.1061, 0.8854, 0.1061, 0.8996, 0.4309, 0.8915, 0.4309, 0.8854, 0.3245, 0.8965, 0.3245, 0.8915, 0.4309, 0.8841, 0.4309, 0.8751, 0.3246, 0.8854, 0.3245, 0.8682, 0.431, 0.8657, 0.4311, 0.8499, 0.3247, 0.8533, 0.3247, 0.9321, 0.2125, 0.9246, 0.2125, 0.9308, 0.1061, 0.941, 0.1061, 0.9628, 0.1062, 0.9574, 0.1061, 0.9452, 4.805e-05, 0.9494, 6.674e-05, 0.9308, 0.1061, 0.9197, 0.1061, 0.9168, 2.067e-06, 0.9252, 8.225e-06, 0.9197, 0.1061, 0.9081, 0.1061, 0.9081, 0.0, 0.9168, 2.067e-06, 0.9081, 0.1061, 0.8966, 0.1061, 0.8994, 2.042e-06, 0.9081, 0.0, 0.8966, 0.1061, 0.8854, 0.1061, 0.891, 8.225e-06, 0.8994, 2.042e-06, 0.9662, 0.1062, 0.9628, 0.1062, 0.9494, 6.674e-05, 0.9519, 8.703e-05, 0.6893, 0.442, 0.7089, 0.442, 0.7089, 0.4589, 0.6893, 0.4589, 0.7827, 0.9393, 0.8024, 0.9393, 0.7944, 0.9487, 0.7381, 0.09147, 0.7545, 0.09034, 0.7382, 0.09295, 0.7382, 0.09535, 0.7545, 0.09034, 0.7383, 0.09858, 0.7383, 0.09858, 0.7545, 0.09034, 0.7384, 0.1025, 0.7384, 0.1025, 0.7545, 0.09034, 0.7384, 0.107, 0.7384, 0.107, 0.7545, 0.09034, 0.7385, 0.1119, 0.7385, 0.1119, 0.7545, 0.09034, 0.7385, 0.1169, 0.7385, 0.1169, 0.7545, 0.09034, 0.7537, 0.1421, 0.7386, 0.1314, 0.7537, 0.1421, 0.7386, 0.1353, 0.7386, 0.1353, 0.7537, 0.1421, 0.7386, 0.1385, 0.7386, 0.2678, 0.7536, 0.257, 0.7386, 0.2723, 0.7385, 0.2822, 0.7536, 0.257, 0.7545, 0.3088, 0.7385, 0.2873, 0.7545, 0.3088, 0.7384, 0.2921, 0.7384, 0.2921, 0.7545, 0.3088, 0.7383, 0.2966, 0.7383, 0.3006, 0.7545, 0.3088, 0.7382, 0.3038, 0.7382, 0.3038, 0.7545, 0.3088, 0.7382, 0.3062, 0.7382, 0.3062, 0.7545, 0.3088, 0.7381, 0.3077, 0.7906, 0.9487, 0.7827, 0.9393, 0.7925, 0.9487, 0.7925, 0.9487, 0.7827, 0.9393, 0.7944, 0.9487, 0.7386, 0.122, 0.7385, 0.1169, 0.7537, 0.1421, 0.7385, 0.2873, 0.7385, 0.2822, 0.7545, 0.3088, 0.849, 0.08931, 0.7545, 0.09034, 0.772, 0.08331, 0.8493, 0.07051, 0.8493, 0.07051, 0.772, 0.08331, 0.7863, 0.06502, 0.8495, 0.05365, 0.8495, 0.3455, 0.7863, 0.3341, 0.772, 0.3158, 0.8493, 0.3286, 0.8493, 0.3286, 0.772, 0.3158, 0.7545, 0.3088, 0.849, 0.3098, 0.7386, 0.2723, 0.7536, 0.257, 0.7386, 0.2771, 0.7386, 0.2771, 0.7536, 0.257, 0.7385, 0.2822, 0.8141, 0.9291, 0.822, 0.9378, 0.8121, 0.9292, 0.8121, 0.9292, 0.822, 0.9378, 0.8024, 0.9378, 0.8102, 0.9291, 0.8121, 0.9292, 0.8024, 0.9378, 0.6893, 0.4589, 0.7089, 0.4589, 0.7089, 0.4776, 0.6893, 0.4776, 0.8662, 0.3246, 0.8588, 0.3246, 0.8709, 0.2186, 0.8764, 0.2185, 1.0, 0.1061, 0.9967, 0.1061, 0.9967, 0.0, 0.9986, 5.345e-06, 0.8588, 0.3246, 0.8533, 0.3247, 0.8668, 0.2186, 0.8709, 0.2186, 0.9967, 0.1061, 0.9934, 0.1061, 0.9948, 5.353e-06, 0.9967, 0.0, 0.9574, 0.1061, 0.95, 0.1061, 0.9397, 3.166e-05, 0.9452, 4.805e-05, 0.8533, 0.3247, 0.8499, 0.3247, 0.8642, 0.2186, 0.8668, 0.2186, 0.9662, 0.3247, 0.9628, 0.3247, 0.9494, 0.2186, 0.9519, 0.2186, 0.95, 0.1061, 0.941, 0.1061, 0.9329, 1.822e-05, 0.9397, 3.166e-05, 0.9934, 0.3189, 0.9967, 0.3189, 0.9967, 0.4251, 0.9948, 0.4251, 0.9628, 0.3247, 0.9573, 0.3246, 0.9452, 0.2186, 0.9494, 0.2186, 0.941, 0.1061, 0.9308, 0.1061, 0.9252, 8.225e-06, 0.9329, 1.822e-05, 0.9573, 0.3246, 0.95, 0.3246, 0.9397, 0.2185, 0.9452, 0.2186, 0.95, 0.3246, 0.941, 0.3246, 0.9329, 0.2185, 0.9397, 0.2185, 0.941, 0.3246, 0.9307, 0.3245, 0.9252, 0.2185, 0.9329, 0.2185, 0.9307, 0.3245, 0.9196, 0.3245, 0.9168, 0.2185, 0.9252, 0.2185, 0.9196, 0.3245, 0.9081, 0.3245, 0.9081, 0.2185, 0.9168, 0.2185, 0.8854, 0.1061, 0.8752, 0.1061, 0.8832, 1.823e-05, 0.891, 8.225e-06, 0.9081, 0.3245, 0.8965, 0.3245, 0.8993, 0.2185, 0.9081, 0.2185, 0.8752, 0.1061, 0.8662, 0.1061, 0.8765, 3.166e-05, 0.8832, 1.823e-05, 0.8965, 0.3245, 0.8854, 0.3245, 0.891, 0.2185, 0.8993, 0.2185, 0.8662, 0.1061, 0.8588, 0.1061, 0.8709, 4.805e-05, 0.8765, 3.166e-05, 0.8854, 0.3245, 0.8751, 0.3246, 0.8832, 0.2185, 0.891, 0.2185, 0.8588, 0.1061, 0.8533, 0.1062, 0.8667, 6.676e-05, 0.8709, 4.805e-05, 0.9967, 0.3189, 1.0, 0.3189, 0.9986, 0.4251, 0.9967, 0.4251, 0.8751, 0.3246, 0.8662, 0.3246, 0.8764, 0.2185, 0.8832, 0.2185, 0.8533, 0.1062, 0.8499, 0.1062, 0.8642, 8.703e-05, 0.8667, 6.676e-05, 0.8924, 0.5675, 0.8686, 0.5786, 0.8969, 0.5635, 0.8686, 0.5786, 0.9166, 0.535, 0.9015, 0.5595, 0.8969, 0.5635, 0.8686, 0.5786, 0.9015, 0.5595, 0.9062, 0.8659, 0.9166, 0.8863, 0.9015, 0.8618, 0.8794, 0.5787, 0.8686, 0.5786, 0.8817, 0.5768, 0.8817, 0.5768, 0.8686, 0.5786, 0.8847, 0.5742, 0.8847, 0.5742, 0.8686, 0.5786, 0.8883, 0.5711, 0.8883, 0.5711, 0.8686, 0.5786, 0.8924, 0.5675, 0.9015, 0.5595, 0.9166, 0.535, 0.9062, 0.5554, 0.9062, 0.5554, 0.9166, 0.535, 0.9106, 0.5514, 0.9106, 0.5514, 0.9166, 0.535, 0.9147, 0.5478, 0.9147, 0.5478, 0.9166, 0.535, 0.9183, 0.5446, 0.9183, 0.5446, 0.9166, 0.535, 0.9212, 0.542, 0.9212, 0.542, 0.9166, 0.535, 0.9234, 0.54, 0.8613, 0.9317, 0.8718, 0.9291, 0.8613, 0.9332, 0.8613, 0.9364, 0.8718, 0.9406, 0.8613, 0.938, 0.9234, 0.8813, 0.9166, 0.8863, 0.9212, 0.8793, 0.9183, 0.8767, 0.9166, 0.8863, 0.9147, 0.8735, 0.9147, 0.8735, 0.9166, 0.8863, 0.9106, 0.8699, 0.9106, 0.8699, 0.9166, 0.8863, 0.9062, 0.8659, 0.9015, 0.8618, 0.8686, 0.8427, 0.8969, 0.8578, 0.8969, 0.8578, 0.8686, 0.8427, 0.8924, 0.8538, 0.8924, 0.8538, 0.8686, 0.8427, 0.8883, 0.8502, 0.8883, 0.8502, 0.8686, 0.8427, 0.8846, 0.8471, 0.8816, 0.8445, 0.8686, 0.8427, 0.8794, 0.8426, 0.8868, 0.9291, 0.8868, 0.9335, 0.8832, 0.9294, 0.707, 0.8976, 0.6793, 0.883, 0.7099, 0.8661, 0.8542, 0.9291, 0.8613, 0.9345, 0.8514, 0.9291, 0.9386, 0.431, 0.9321, 0.4309, 0.941, 0.3246, 0.95, 0.3246, 0.9321, 0.4309, 0.9246, 0.4309, 0.9307, 0.3245, 0.941, 0.3246, 0.9504, 0.2126, 0.948, 0.2125, 0.9628, 0.1062, 0.9662, 0.1062, 0.9994, 0.2125, 0.9967, 0.2125, 0.9967, 0.1061, 1.0, 0.1061, 0.948, 0.2125, 0.944, 0.2125, 0.9574, 0.1061, 0.9628, 0.1062, 0.948, 0.431, 0.944, 0.431, 0.9573, 0.3246, 0.9628, 0.3247, 0.944, 0.431, 0.9386, 0.431, 0.95, 0.3246, 0.9573, 0.3246, 0.9165, 0.2125, 0.9081, 0.2125, 0.9081, 0.1061, 0.9197, 0.1061, 0.9246, 0.4309, 0.9165, 0.4309, 0.9196, 0.3245, 0.9307, 0.3245, 0.9165, 0.4309, 0.9081, 0.4309, 0.9081, 0.3245, 0.9196, 0.3245, 0.9081, 0.4309, 0.8996, 0.4309, 0.8965, 0.3245, 0.9081, 0.3245, 0.8841, 0.2125, 0.8776, 0.2125, 0.8662, 0.1061, 0.8752, 0.1061, 0.8776, 0.2125, 0.8722, 0.2125, 0.8588, 0.1061, 0.8662, 0.1061, 0.8722, 0.2125, 0.8682, 0.2125, 0.8533, 0.1062, 0.8588, 0.1061, 0.9966, 0.2166, 0.9994, 0.2125, 1.0, 0.3189, 0.9967, 0.3189, 0.8841, 0.4309, 0.8775, 0.431, 0.8662, 0.3246, 0.8751, 0.3246, 0.8682, 0.2125, 0.8657, 0.2126, 0.8499, 0.1062, 0.8533, 0.1062, 0.8775, 0.431, 0.8722, 0.431, 0.8588, 0.3246, 0.8662, 0.3246, 0.8722, 0.431, 0.8682, 0.431, 0.8533, 0.3247, 0.8588, 0.3246, 0.9967, 0.2125, 0.9939, 0.2125, 0.9934, 0.1061, 0.9967, 0.1061, 0.944, 0.2125, 0.9386, 0.2125, 0.95, 0.1061, 0.9574, 0.1061, 0.9504, 0.4311, 0.948, 0.431, 0.9628, 0.3247, 0.9662, 0.3247, 0.9386, 0.2125, 0.9321, 0.2125, 0.941, 0.1061, 0.95, 0.1061, 0.9939, 0.2125, 0.9966, 0.2166, 0.9967, 0.3189, 0.9934, 0.3189, 0.9246, 0.2125, 0.9165, 0.2125, 0.9197, 0.1061, 0.9308, 0.1061])
me_cube_003.materials.append(mat_material)
me_cube_003.use_remesh_preserve_volume = False
me_cube_003.use_remesh_preserve_attributes = False
me_cube_003.use_mirror_vertex_groups = False
me_cube_003.update()

# ---- objects
ob_cube_001 = bpy.data.objects.new('Cube.001', me_cube_003)
ob_area_001 = bpy.data.objects.new('Area.001', light_area_001)
ob_camera = bpy.data.objects.new('Camera', cam_camera)
ob_area = bpy.data.objects.new('Area', light_area)

# ---- transforms, parenting, visibility, modifiers, constraints
ob_cube_001.location = (0.05261, -0.05241, -0.0001159)
ob_cube_001.rotation_euler = (-1.571, -0.0, 0.0)
ob_cube_001.lock_rotations_4d = False
ob_cube_001.empty_display_type = 'ARROWS'
ob_cube_001.lineart.crease_threshold = 0.0
_m = ob_cube_001.modifiers.new('Auto Smooth', 'NODES')
_m.node_group = ng_auto_smooth
_gi = [s.identifier for s in ng_auto_smooth.interface.items_tree if s.item_type == 'SOCKET' and s.in_out == 'INPUT']
_m[_gi[1]] = 1.047  # Angle
ob_area_001.location = (4.314, -10.64, 2.203)
ob_area_001.rotation_euler = (7.844, -0.0, 0.0)
ob_area_001.lineart.crease_threshold = 0.0
ob_camera.location = (8.071, 5.578, 2.246)
ob_camera.rotation_euler = (1.312, 6.571e-07, 2.517)
ob_camera.lineart.crease_threshold = 0.0
ob_area.location = (4.314, 1.597, 0.0)
ob_area.rotation_euler = (4.757, -0.0, 0.0)
ob_area.lineart.crease_threshold = 0.0

# ---- collection membership
col_collection_1.objects.link(ob_cube_001)
col_collection_1.objects.link(ob_area_001)
col_collection_1.objects.link(ob_camera)
col_collection_1.objects.link(ob_area)

# ---- scene / render settings (as saved in the file)
scene.camera = ob_camera
scene.frame_start = 1; scene.frame_end = 250; scene.frame_set(6)
scene.render.engine = 'BLENDER_EEVEE_NEXT'
scene.render.resolution_percentage = 50
scene.render.dither_intensity = 0.0
scene.cycles.use_denoising = False
scene.cycles.samples = 10
scene.cycles.sampling_pattern = 'TABULATED_SOBOL'
scene.cycles.light_sampling_threshold = 0.0
scene.cycles.use_adaptive_sampling = False
scene.cycles.use_light_tree = False
scene.cycles.blur_glossy = 0.0
scene.cycles.pixel_filter_type = 'GAUSSIAN'
scene.cycles.sample_clamp_indirect = 0.0
scene.view_settings.view_transform = 'Standard'
bpy.context.view_layer.update()
